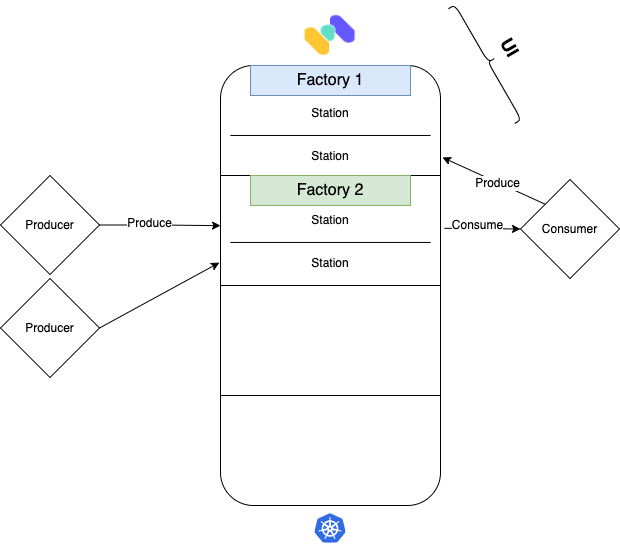

The diagram above was exported from draw.io. Its source (the exported page's mxGraphModel, read from the mxfile embedded in the PNG):
<mxGraphModel dx="1018" dy="602" grid="1" gridSize="10" guides="1" tooltips="1" connect="1" arrows="1" fold="1" page="1" pageScale="1" pageWidth="850" pageHeight="1100" math="0" shadow="0">
  <root>
    <mxCell id="0" />
    <mxCell id="1" parent="0" />
    <mxCell id="2" value="" style="rounded=1;whiteSpace=wrap;html=1;" vertex="1" parent="1">
      <mxGeometry x="290" y="110" width="220" height="440" as="geometry" />
    </mxCell>
    <mxCell id="3" value="" style="endArrow=none;html=1;rounded=0;exitX=0;exitY=0.25;exitDx=0;exitDy=0;entryX=1;entryY=0.25;entryDx=0;entryDy=0;" edge="1" source="2" target="2" parent="1">
      <mxGeometry width="50" height="50" relative="1" as="geometry">
        <mxPoint x="400" y="390" as="sourcePoint" />
        <mxPoint x="450" y="340" as="targetPoint" />
      </mxGeometry>
    </mxCell>
    <mxCell id="4" value="" style="endArrow=none;html=1;rounded=0;exitX=0;exitY=0.5;exitDx=0;exitDy=0;" edge="1" source="2" parent="1">
      <mxGeometry width="50" height="50" relative="1" as="geometry">
        <mxPoint x="290" y="340" as="sourcePoint" />
        <mxPoint x="510" y="330" as="targetPoint" />
      </mxGeometry>
    </mxCell>
    <mxCell id="5" value="" style="endArrow=none;html=1;rounded=0;exitX=0;exitY=0.75;exitDx=0;exitDy=0;entryX=1;entryY=0.75;entryDx=0;entryDy=0;" edge="1" source="2" target="2" parent="1">
      <mxGeometry width="50" height="50" relative="1" as="geometry">
        <mxPoint x="300" y="340" as="sourcePoint" />
        <mxPoint x="520" y="340" as="targetPoint" />
      </mxGeometry>
    </mxCell>
    <mxCell id="6" value="" style="shape=image;verticalLabelPosition=bottom;labelBackgroundColor=default;verticalAlign=top;aspect=fixed;imageAspect=0;image=data:image/png,(base64 omitted: 10220 chars);" vertex="1" parent="1">
      <mxGeometry x="370" y="50" width="60" height="60" as="geometry" />
    </mxCell>
    <mxCell id="7" value="Factory 1" style="text;html=1;strokeColor=#6c8ebf;fillColor=#dae8fc;align=center;verticalAlign=middle;whiteSpace=wrap;rounded=0;fontSize=16;" vertex="1" parent="1">
      <mxGeometry x="320" y="110" width="160" height="30" as="geometry" />
    </mxCell>
    <mxCell id="8" value="Station" style="text;html=1;strokeColor=none;fillColor=none;align=center;verticalAlign=middle;whiteSpace=wrap;rounded=0;fontSize=12;" vertex="1" parent="1">
      <mxGeometry x="370" y="143" width="60" height="30" as="geometry" />
    </mxCell>
    <mxCell id="9" value="Station" style="text;html=1;strokeColor=none;fillColor=none;align=center;verticalAlign=middle;whiteSpace=wrap;rounded=0;fontSize=12;" vertex="1" parent="1">
      <mxGeometry x="370" y="186" width="60" height="30" as="geometry" />
    </mxCell>
    <mxCell id="10" value="" style="endArrow=none;html=1;rounded=0;exitX=0.045;exitY=0.159;exitDx=0;exitDy=0;exitPerimeter=0;entryX=0.955;entryY=0.159;entryDx=0;entryDy=0;entryPerimeter=0;" edge="1" source="2" target="2" parent="1">
      <mxGeometry width="50" height="50" relative="1" as="geometry">
        <mxPoint x="335" y="180" as="sourcePoint" />
        <mxPoint x="465" y="180" as="targetPoint" />
      </mxGeometry>
    </mxCell>
    <mxCell id="11" value="Factory 2" style="text;html=1;strokeColor=#82b366;fillColor=#d5e8d4;align=center;verticalAlign=middle;whiteSpace=wrap;rounded=0;fontSize=16;" vertex="1" parent="1">
      <mxGeometry x="320" y="220" width="160" height="30" as="geometry" />
    </mxCell>
    <mxCell id="12" value="Station" style="text;html=1;strokeColor=none;fillColor=none;align=center;verticalAlign=middle;whiteSpace=wrap;rounded=0;fontSize=12;" vertex="1" parent="1">
      <mxGeometry x="370" y="250" width="60" height="30" as="geometry" />
    </mxCell>
    <mxCell id="13" value="Station" style="text;html=1;strokeColor=none;fillColor=none;align=center;verticalAlign=middle;whiteSpace=wrap;rounded=0;fontSize=12;" vertex="1" parent="1">
      <mxGeometry x="370" y="293" width="60" height="30" as="geometry" />
    </mxCell>
    <mxCell id="14" value="" style="endArrow=none;html=1;rounded=0;exitX=0.045;exitY=0.159;exitDx=0;exitDy=0;exitPerimeter=0;entryX=0.955;entryY=0.159;entryDx=0;entryDy=0;entryPerimeter=0;" edge="1" parent="1">
      <mxGeometry width="50" height="50" relative="1" as="geometry">
        <mxPoint x="299.9000000000001" y="286.96000000000004" as="sourcePoint" />
        <mxPoint x="500.0999999999999" y="286.96000000000004" as="targetPoint" />
      </mxGeometry>
    </mxCell>
    <mxCell id="15" style="edgeStyle=orthogonalEdgeStyle;rounded=0;orthogonalLoop=1;jettySize=auto;html=1;exitX=1;exitY=0.5;exitDx=0;exitDy=0;entryX=0;entryY=0.364;entryDx=0;entryDy=0;entryPerimeter=0;fontSize=12;" edge="1" source="17" target="2" parent="1">
      <mxGeometry relative="1" as="geometry" />
    </mxCell>
    <mxCell id="16" value="Produce" style="edgeLabel;html=1;align=center;verticalAlign=middle;resizable=0;points=[];fontSize=12;" vertex="1" connectable="0" parent="15">
      <mxGeometry x="-0.1947" y="3" relative="1" as="geometry">
        <mxPoint y="1" as="offset" />
      </mxGeometry>
    </mxCell>
    <mxCell id="17" value="Producer" style="rhombus;whiteSpace=wrap;html=1;fontSize=12;" vertex="1" parent="1">
      <mxGeometry x="70" y="220" width="99" height="99" as="geometry" />
    </mxCell>
    <mxCell id="18" style="rounded=0;orthogonalLoop=1;jettySize=auto;html=1;exitX=1;exitY=0.5;exitDx=0;exitDy=0;entryX=-0.005;entryY=0.448;entryDx=0;entryDy=0;entryPerimeter=0;fontSize=12;" edge="1" source="19" target="2" parent="1">
      <mxGeometry relative="1" as="geometry" />
    </mxCell>
    <mxCell id="19" value="Producer" style="rhombus;whiteSpace=wrap;html=1;fontSize=12;" vertex="1" parent="1">
      <mxGeometry x="70" y="323" width="99" height="99" as="geometry" />
    </mxCell>
    <mxCell id="20" style="edgeStyle=none;rounded=0;orthogonalLoop=1;jettySize=auto;html=1;exitX=0;exitY=0.5;exitDx=0;exitDy=0;entryX=1.018;entryY=0.37;entryDx=0;entryDy=0;entryPerimeter=0;fontSize=12;startArrow=classic;startFill=1;endArrow=none;endFill=0;" edge="1" source="24" target="2" parent="1">
      <mxGeometry relative="1" as="geometry" />
    </mxCell>
    <mxCell id="21" value="Consume" style="edgeLabel;html=1;align=center;verticalAlign=middle;resizable=0;points=[];fontSize=12;" vertex="1" connectable="0" parent="20">
      <mxGeometry x="-0.0294" y="-4" relative="1" as="geometry">
        <mxPoint x="-7" as="offset" />
      </mxGeometry>
    </mxCell>
    <mxCell id="22" style="edgeStyle=none;rounded=0;orthogonalLoop=1;jettySize=auto;html=1;exitX=0;exitY=0;exitDx=0;exitDy=0;entryX=1.009;entryY=0.209;entryDx=0;entryDy=0;entryPerimeter=0;fontSize=12;startArrow=none;startFill=0;endArrow=classic;endFill=1;" edge="1" source="24" target="2" parent="1">
      <mxGeometry relative="1" as="geometry" />
    </mxCell>
    <mxCell id="23" value="Produce" style="edgeLabel;html=1;align=center;verticalAlign=middle;resizable=0;points=[];fontSize=12;" vertex="1" connectable="0" parent="22">
      <mxGeometry x="0.2178" y="-1" relative="1" as="geometry">
        <mxPoint x="14" y="8" as="offset" />
      </mxGeometry>
    </mxCell>
    <mxCell id="24" value="Consumer" style="rhombus;whiteSpace=wrap;html=1;fontSize=12;" vertex="1" parent="1">
      <mxGeometry x="590" y="224" width="99" height="99" as="geometry" />
    </mxCell>
    <mxCell id="25" value="" style="editableCssRules=.*;shape=image;verticalLabelPosition=bottom;labelBackgroundColor=#ffffff;verticalAlign=top;aspect=fixed;imageAspect=0;image=data:image/svg+xml,(base64 omitted: 7556 chars);fontColor=default;fontSize=12;" vertex="1" parent="1">
      <mxGeometry x="384.47" y="558.25" width="31.05" height="29.5" as="geometry" />
    </mxCell>
    <mxCell id="26" value="" style="shape=curlyBracket;whiteSpace=wrap;html=1;rounded=1;flipH=1;fontSize=12;rotation=-30;" vertex="1" parent="1">
      <mxGeometry x="550" y="40.5" width="15.35" height="132.5" as="geometry" />
    </mxCell>
    <mxCell id="27" value="UI" style="text;html=1;strokeColor=none;fillColor=none;align=center;verticalAlign=middle;whiteSpace=wrap;rounded=0;fontSize=18;rotation=60;fontStyle=1" vertex="1" parent="1">
      <mxGeometry x="550" y="77" width="60" height="30" as="geometry" />
    </mxCell>
  </root>
</mxGraphModel>